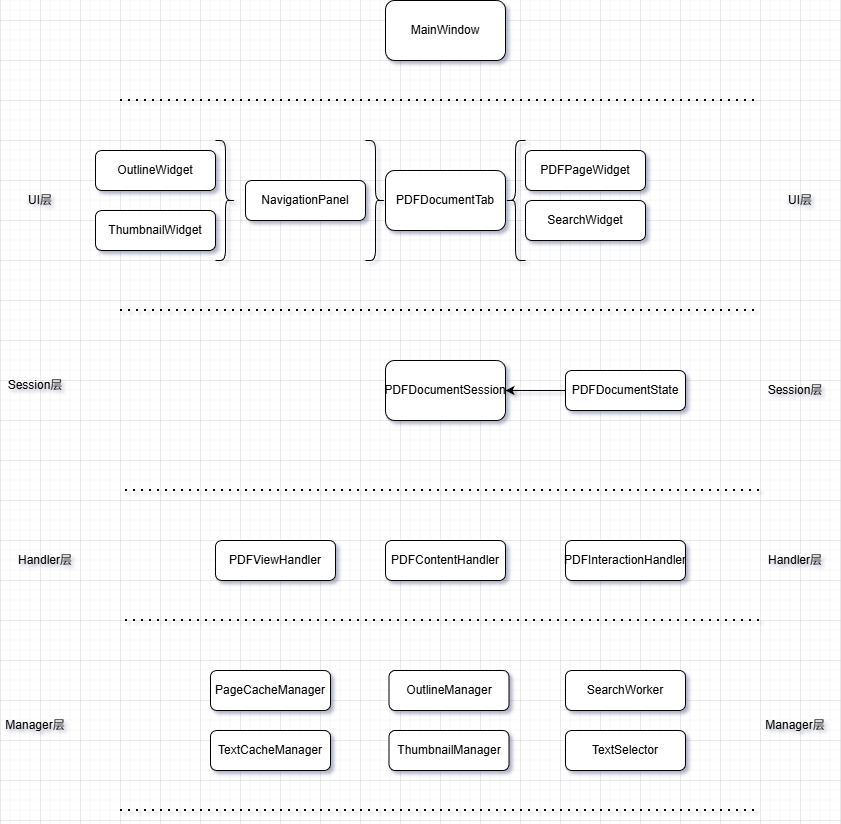

The diagram above was exported from draw.io. Its source (the exported page's mxGraphModel, read from the mxfile embedded in the PNG):
<mxGraphModel dx="1957" dy="639" grid="1" gridSize="10" guides="1" tooltips="1" connect="1" arrows="1" fold="1" page="1" pageScale="1" pageWidth="827" pageHeight="1169" math="0" shadow="0">
  <root>
    <mxCell id="0" />
    <mxCell id="1" parent="0" />
    <mxCell id="xPF1IpgW44brNApN2RMG-1" parent="1" style="rounded=1;whiteSpace=wrap;html=1;" value="MainWindow" vertex="1">
      <mxGeometry height="60" width="120" x="345" y="20" as="geometry" />
    </mxCell>
    <mxCell id="xPF1IpgW44brNApN2RMG-2" edge="1" parent="1" style="endArrow=none;dashed=1;html=1;dashPattern=1 3;strokeWidth=2;rounded=0;" value="">
      <mxGeometry height="50" relative="1" width="50" as="geometry">
        <mxPoint x="80" y="120" as="sourcePoint" />
        <mxPoint x="720" y="120" as="targetPoint" />
      </mxGeometry>
    </mxCell>
    <mxCell id="xPF1IpgW44brNApN2RMG-3" parent="1" style="rounded=1;whiteSpace=wrap;html=1;" value="PDFDocumentTab" vertex="1">
      <mxGeometry height="60" width="120" x="345" y="190" as="geometry" />
    </mxCell>
    <mxCell id="xPF1IpgW44brNApN2RMG-4" edge="1" parent="1" style="endArrow=none;dashed=1;html=1;dashPattern=1 3;strokeWidth=2;rounded=0;" value="">
      <mxGeometry height="50" relative="1" width="50" as="geometry">
        <Array as="points" />
        <mxPoint x="80" y="330" as="sourcePoint" />
        <mxPoint x="720" y="330" as="targetPoint" />
      </mxGeometry>
    </mxCell>
    <mxCell id="xPF1IpgW44brNApN2RMG-5" parent="1" style="shape=curlyBracket;whiteSpace=wrap;html=1;rounded=1;flipH=1;labelPosition=right;verticalLabelPosition=middle;align=left;verticalAlign=middle;" value="" vertex="1">
      <mxGeometry height="120" width="20" x="325" y="160" as="geometry" />
    </mxCell>
    <mxCell id="xPF1IpgW44brNApN2RMG-6" parent="1" style="shape=curlyBracket;whiteSpace=wrap;html=1;rounded=1;labelPosition=left;verticalLabelPosition=middle;align=right;verticalAlign=middle;" value="" vertex="1">
      <mxGeometry height="120" width="20" x="465" y="160" as="geometry" />
    </mxCell>
    <mxCell id="xPF1IpgW44brNApN2RMG-10" parent="1" style="rounded=1;whiteSpace=wrap;html=1;" value="NavigationPanel" vertex="1">
      <mxGeometry height="40" width="120" x="205" y="200" as="geometry" />
    </mxCell>
    <mxCell id="xPF1IpgW44brNApN2RMG-13" parent="1" style="rounded=1;whiteSpace=wrap;html=1;" value="PDFPageWidget" vertex="1">
      <mxGeometry height="40" width="120" x="485" y="170" as="geometry" />
    </mxCell>
    <mxCell id="xPF1IpgW44brNApN2RMG-15" parent="1" style="shape=curlyBracket;whiteSpace=wrap;html=1;rounded=1;flipH=1;labelPosition=right;verticalLabelPosition=middle;align=left;verticalAlign=middle;" value="" vertex="1">
      <mxGeometry height="120" width="20" x="175" y="160" as="geometry" />
    </mxCell>
    <mxCell id="xPF1IpgW44brNApN2RMG-16" parent="1" style="rounded=1;whiteSpace=wrap;html=1;" value="OutlineWidget" vertex="1">
      <mxGeometry height="40" width="120" x="55" y="170" as="geometry" />
    </mxCell>
    <mxCell id="xPF1IpgW44brNApN2RMG-17" parent="1" style="rounded=1;whiteSpace=wrap;html=1;" value="ThumbnailWidget" vertex="1">
      <mxGeometry height="40" width="120" x="55" y="230" as="geometry" />
    </mxCell>
    <mxCell id="xPF1IpgW44brNApN2RMG-21" parent="1" style="rounded=1;whiteSpace=wrap;html=1;" value="PDFDocumentSession" vertex="1">
      <mxGeometry height="60" width="120" x="345" y="380" as="geometry" />
    </mxCell>
    <mxCell id="xPF1IpgW44brNApN2RMG-23" parent="1" style="rounded=1;whiteSpace=wrap;html=1;" value="PDFDocumentState" vertex="1">
      <mxGeometry height="40" width="120" x="525" y="390" as="geometry" />
    </mxCell>
    <mxCell id="xPF1IpgW44brNApN2RMG-25" parent="1" style="rounded=1;whiteSpace=wrap;html=1;" value="PDFContentHandler" vertex="1">
      <mxGeometry height="40" width="120" x="345" y="560" as="geometry" />
    </mxCell>
    <mxCell id="xPF1IpgW44brNApN2RMG-26" parent="1" style="rounded=1;whiteSpace=wrap;html=1;" value="PDFInteractionHandler" vertex="1">
      <mxGeometry height="40" width="120" x="525" y="560" as="geometry" />
    </mxCell>
    <mxCell id="xPF1IpgW44brNApN2RMG-27" parent="1" style="rounded=1;whiteSpace=wrap;html=1;" value="PDFViewHandler" vertex="1">
      <mxGeometry height="40" width="120" x="175" y="560" as="geometry" />
    </mxCell>
    <mxCell id="xPF1IpgW44brNApN2RMG-28" edge="1" parent="1" style="endArrow=none;dashed=1;html=1;dashPattern=1 3;strokeWidth=2;rounded=0;" value="">
      <mxGeometry height="50" relative="1" width="50" as="geometry">
        <Array as="points" />
        <mxPoint x="85" y="510" as="sourcePoint" />
        <mxPoint x="725" y="510" as="targetPoint" />
      </mxGeometry>
    </mxCell>
    <mxCell id="xPF1IpgW44brNApN2RMG-30" parent="1" style="text;html=1;whiteSpace=wrap;strokeColor=none;fillColor=none;align=center;verticalAlign=middle;rounded=0;" value="UI层" vertex="1">
      <mxGeometry height="30" width="60" x="730" y="205" as="geometry" />
    </mxCell>
    <mxCell id="xPF1IpgW44brNApN2RMG-31" parent="1" style="text;html=1;whiteSpace=wrap;strokeColor=none;fillColor=none;align=center;verticalAlign=middle;rounded=0;" value="Session层" vertex="1">
      <mxGeometry height="30" width="70" x="720" y="395" as="geometry" />
    </mxCell>
    <mxCell id="xPF1IpgW44brNApN2RMG-32" parent="1" style="rounded=1;whiteSpace=wrap;html=1;" value="PageCacheManager" vertex="1">
      <mxGeometry height="40" width="120" x="170" y="690" as="geometry" />
    </mxCell>
    <mxCell id="xPF1IpgW44brNApN2RMG-33" parent="1" style="rounded=1;whiteSpace=wrap;html=1;" value="SearchWorker" vertex="1">
      <mxGeometry height="40" width="120" x="525" y="690" as="geometry" />
    </mxCell>
    <mxCell id="xPF1IpgW44brNApN2RMG-34" parent="1" style="rounded=1;whiteSpace=wrap;html=1;" value="OutlineManager" vertex="1">
      <mxGeometry height="40" width="120" x="348.5" y="690" as="geometry" />
    </mxCell>
    <mxCell id="xPF1IpgW44brNApN2RMG-35" parent="1" style="rounded=1;whiteSpace=wrap;html=1;" value="TextCacheManager" vertex="1">
      <mxGeometry height="40" width="120" x="170" y="750" as="geometry" />
    </mxCell>
    <mxCell id="xPF1IpgW44brNApN2RMG-36" parent="1" style="rounded=1;whiteSpace=wrap;html=1;" value="ThumbnailManager" vertex="1">
      <mxGeometry height="40" width="120" x="348.5" y="750" as="geometry" />
    </mxCell>
    <mxCell id="xPF1IpgW44brNApN2RMG-37" parent="1" style="rounded=1;whiteSpace=wrap;html=1;" value="TextSelector" vertex="1">
      <mxGeometry height="40" width="120" x="525" y="750" as="geometry" />
    </mxCell>
    <mxCell id="xPF1IpgW44brNApN2RMG-38" parent="1" style="rounded=1;whiteSpace=wrap;html=1;" value="SearchWidget" vertex="1">
      <mxGeometry height="40" width="120" x="485" y="220" as="geometry" />
    </mxCell>
    <mxCell id="xPF1IpgW44brNApN2RMG-39" parent="1" style="text;html=1;whiteSpace=wrap;strokeColor=none;fillColor=none;align=center;verticalAlign=middle;rounded=0;" value="Manager层" vertex="1">
      <mxGeometry height="30" width="70" x="720" y="730" as="geometry" />
    </mxCell>
    <mxCell id="xPF1IpgW44brNApN2RMG-40" edge="1" parent="1" style="endArrow=none;dashed=1;html=1;dashPattern=1 3;strokeWidth=2;rounded=0;" value="">
      <mxGeometry height="50" relative="1" width="50" as="geometry">
        <Array as="points" />
        <mxPoint x="80" y="830" as="sourcePoint" />
        <mxPoint x="720" y="830" as="targetPoint" />
      </mxGeometry>
    </mxCell>
    <mxCell id="xPF1IpgW44brNApN2RMG-41" parent="1" style="text;html=1;whiteSpace=wrap;strokeColor=none;fillColor=none;align=center;verticalAlign=middle;rounded=0;" value="Manager层" vertex="1">
      <mxGeometry height="30" width="70" x="-40" y="730" as="geometry" />
    </mxCell>
    <mxCell id="xPF1IpgW44brNApN2RMG-42" parent="1" style="text;html=1;whiteSpace=wrap;strokeColor=none;fillColor=none;align=center;verticalAlign=middle;rounded=0;" value="Session层" vertex="1">
      <mxGeometry height="30" width="70" x="-40" y="390" as="geometry" />
    </mxCell>
    <mxCell id="xPF1IpgW44brNApN2RMG-43" parent="1" style="text;html=1;whiteSpace=wrap;strokeColor=none;fillColor=none;align=center;verticalAlign=middle;rounded=0;" value="UI层" vertex="1">
      <mxGeometry height="30" width="60" x="-30" y="205" as="geometry" />
    </mxCell>
    <mxCell id="xPF1IpgW44brNApN2RMG-45" edge="1" parent="1" source="xPF1IpgW44brNApN2RMG-23" style="endArrow=classic;html=1;rounded=0;exitX=0;exitY=0.5;exitDx=0;exitDy=0;entryX=1;entryY=0.5;entryDx=0;entryDy=0;" target="xPF1IpgW44brNApN2RMG-21" value="">
      <mxGeometry height="50" relative="1" width="50" as="geometry">
        <mxPoint x="-100" y="250" as="sourcePoint" />
        <mxPoint x="-120" y="240" as="targetPoint" />
      </mxGeometry>
    </mxCell>
    <mxCell id="xPF1IpgW44brNApN2RMG-46" edge="1" parent="1" style="endArrow=none;dashed=1;html=1;dashPattern=1 3;strokeWidth=2;rounded=0;" value="">
      <mxGeometry height="50" relative="1" width="50" as="geometry">
        <Array as="points" />
        <mxPoint x="85" y="640" as="sourcePoint" />
        <mxPoint x="725" y="640" as="targetPoint" />
      </mxGeometry>
    </mxCell>
    <mxCell id="xPF1IpgW44brNApN2RMG-47" parent="1" style="text;html=1;whiteSpace=wrap;strokeColor=none;fillColor=none;align=center;verticalAlign=middle;rounded=0;" value="Handler层" vertex="1">
      <mxGeometry height="30" width="70" x="720" y="565" as="geometry" />
    </mxCell>
    <mxCell id="xPF1IpgW44brNApN2RMG-48" parent="1" style="text;html=1;whiteSpace=wrap;strokeColor=none;fillColor=none;align=center;verticalAlign=middle;rounded=0;" value="Handler层" vertex="1">
      <mxGeometry height="30" width="70" x="-30" y="565" as="geometry" />
    </mxCell>
  </root>
</mxGraphModel>